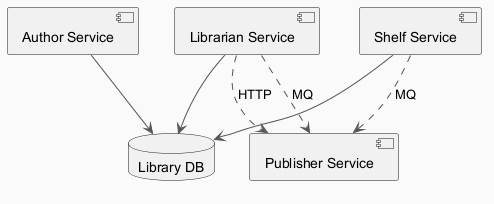

The diagram above was rendered by PlantUML. Its source (embedded in the PNG):
@startuml
skinparam backgroundColor #FAFAFA
skinparam classBackgroundColor #FFF3E0
skinparam classBorderColor #E65100
skinparam ArrowColor #555555
component "Author Service" as C_AuthorService
component "Publisher Service" as C_PublisherService
component "Librarian Service" as C_LibrarianService
component "Shelf Service" as C_ShelfService
database "Library DB" as DB_library
C_AuthorService --> DB_library
C_LibrarianService --> DB_library
C_ShelfService --> DB_library
C_LibrarianService ..> C_PublisherService : MQ
C_LibrarianService ..> C_PublisherService : HTTP
C_ShelfService ..> C_PublisherService : MQ
@enduml